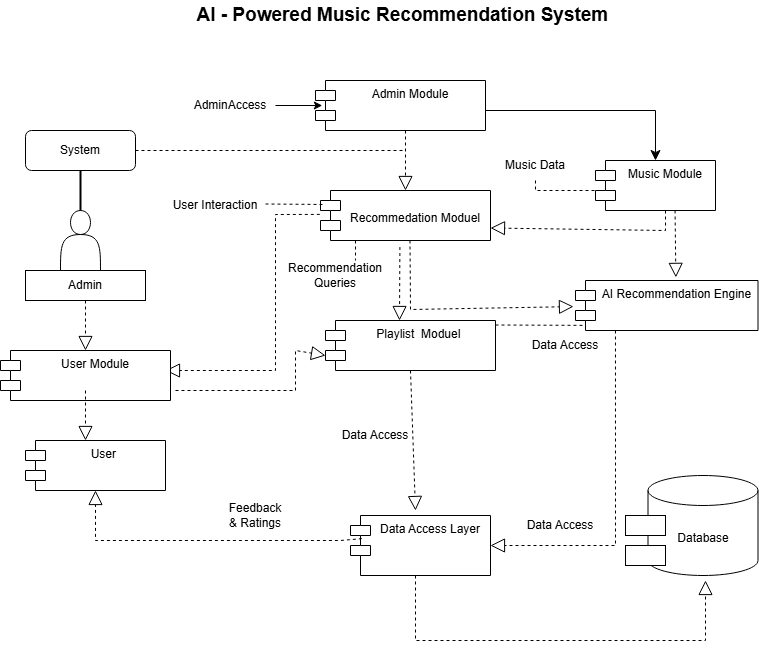

The diagram above was exported from draw.io. Its source (the exported page's mxGraphModel, read from the mxfile embedded in the PNG):
<mxGraphModel dx="1069" dy="593" grid="1" gridSize="10" guides="1" tooltips="1" connect="1" arrows="1" fold="1" page="1" pageScale="1" pageWidth="827" pageHeight="1169" math="0" shadow="0">
  <root>
    <mxCell id="0" />
    <mxCell id="1" parent="0" />
    <mxCell id="aeGls5uqAsNFsyjSRm2Y-1" parent="1" style="shape=module;align=left;spacingLeft=20;align=center;verticalAlign=top;whiteSpace=wrap;html=1;" value="Music Module" vertex="1">
      <mxGeometry height="50" width="120" x="620" y="170" as="geometry" />
    </mxCell>
    <mxCell id="aeGls5uqAsNFsyjSRm2Y-3" edge="1" parent="1" style="edgeStyle=segmentEdgeStyle;endArrow=classic;html=1;curved=0;rounded=0;endSize=8;startSize=8;" value="">
      <mxGeometry height="50" relative="1" width="50" as="geometry">
        <Array as="points">
          <mxPoint x="680" y="120" />
        </Array>
        <mxPoint x="490" y="120" as="sourcePoint" />
        <mxPoint x="680" y="170" as="targetPoint" />
      </mxGeometry>
    </mxCell>
    <mxCell id="aeGls5uqAsNFsyjSRm2Y-5" edge="1" parent="1" style="endArrow=block;dashed=1;endFill=0;endSize=12;html=1;rounded=0;" value="">
      <mxGeometry relative="1" width="160" as="geometry">
        <mxPoint x="430" y="140" as="sourcePoint" />
        <mxPoint x="430" y="200" as="targetPoint" />
      </mxGeometry>
    </mxCell>
    <mxCell id="aeGls5uqAsNFsyjSRm2Y-6" parent="1" style="shape=module;align=left;spacingLeft=20;align=center;verticalAlign=top;whiteSpace=wrap;html=1;" value="Playlist&amp;nbsp; Moduel&amp;nbsp;" vertex="1">
      <mxGeometry height="50" width="170" x="350" y="330" as="geometry" />
    </mxCell>
    <mxCell id="aeGls5uqAsNFsyjSRm2Y-7" edge="1" parent="1" style="endArrow=block;dashed=1;endFill=0;endSize=12;html=1;rounded=0;entryX=-0.011;entryY=0.522;entryDx=0;entryDy=0;entryPerimeter=0;" target="aeGls5uqAsNFsyjSRm2Y-37" value="">
      <mxGeometry relative="1" width="160" as="geometry">
        <Array as="points">
          <mxPoint x="435" y="319" />
        </Array>
        <mxPoint x="434.5" y="250" as="sourcePoint" />
        <mxPoint x="434.5" y="310" as="targetPoint" />
      </mxGeometry>
    </mxCell>
    <mxCell id="aeGls5uqAsNFsyjSRm2Y-8" parent="1" style="shape=module;align=left;spacingLeft=20;align=center;verticalAlign=top;whiteSpace=wrap;html=1;" value="&lt;div&gt;&lt;br&gt;&lt;/div&gt;&amp;nbsp;Recommedation Moduel&amp;nbsp;" vertex="1">
      <mxGeometry height="50" width="170" x="345" y="200" as="geometry" />
    </mxCell>
    <mxCell id="aeGls5uqAsNFsyjSRm2Y-10" edge="1" parent="1" style="endArrow=none;dashed=1;html=1;rounded=0;" value="">
      <mxGeometry height="50" relative="1" width="50" as="geometry">
        <mxPoint x="160" y="160" as="sourcePoint" />
        <mxPoint x="430" y="160" as="targetPoint" />
      </mxGeometry>
    </mxCell>
    <mxCell id="aeGls5uqAsNFsyjSRm2Y-11" parent="1" style="rounded=1;whiteSpace=wrap;html=1;" value="System" vertex="1">
      <mxGeometry height="40" width="110" x="50" y="140" as="geometry" />
    </mxCell>
    <mxCell id="aeGls5uqAsNFsyjSRm2Y-12" parent="1" style="shape=actor;whiteSpace=wrap;html=1;" value="" vertex="1">
      <mxGeometry height="60" width="40" x="85" y="220" as="geometry" />
    </mxCell>
    <mxCell id="aeGls5uqAsNFsyjSRm2Y-14" parent="1" style="line;strokeWidth=2;direction=south;html=1;" value="" vertex="1">
      <mxGeometry height="40" width="10" x="100" y="180" as="geometry" />
    </mxCell>
    <mxCell id="aeGls5uqAsNFsyjSRm2Y-18" edge="1" parent="1" source="aeGls5uqAsNFsyjSRm2Y-22" style="endArrow=block;dashed=1;endFill=0;endSize=12;html=1;rounded=0;" value="">
      <mxGeometry relative="1" width="160" as="geometry">
        <Array as="points" />
        <mxPoint x="104.5" y="290" as="sourcePoint" />
        <mxPoint x="110" y="360" as="targetPoint" />
      </mxGeometry>
    </mxCell>
    <mxCell id="aeGls5uqAsNFsyjSRm2Y-19" parent="1" style="shape=module;align=left;spacingLeft=20;align=center;verticalAlign=top;whiteSpace=wrap;html=1;" value="Admin Module" vertex="1">
      <mxGeometry height="50" width="170" x="340" y="90" as="geometry" />
    </mxCell>
    <mxCell id="aeGls5uqAsNFsyjSRm2Y-25" parent="1" style="shape=module;align=left;spacingLeft=20;align=center;verticalAlign=top;whiteSpace=wrap;html=1;" value="Data Access Layer" vertex="1">
      <mxGeometry height="60" width="140" x="375" y="525" as="geometry" />
    </mxCell>
    <mxCell id="aeGls5uqAsNFsyjSRm2Y-27" edge="1" parent="1" source="aeGls5uqAsNFsyjSRm2Y-6" style="endArrow=block;dashed=1;endFill=0;endSize=12;html=1;rounded=0;exitX=0.5;exitY=1;exitDx=0;exitDy=0;" value="">
      <mxGeometry relative="1" width="160" as="geometry">
        <Array as="points" />
        <mxPoint x="440" y="396.56" as="sourcePoint" />
        <mxPoint x="440" y="520" as="targetPoint" />
      </mxGeometry>
    </mxCell>
    <mxCell id="aeGls5uqAsNFsyjSRm2Y-31" edge="1" parent="1" source="aeGls5uqAsNFsyjSRm2Y-8" style="endArrow=block;dashed=1;endFill=0;endSize=12;html=1;rounded=0;exitX=-0.004;exitY=0.478;exitDx=0;exitDy=0;exitPerimeter=0;" value="">
      <mxGeometry relative="1" width="160" as="geometry">
        <Array as="points">
          <mxPoint x="300" y="224" />
          <mxPoint x="300" y="330" />
          <mxPoint x="300" y="380" />
          <mxPoint x="250" y="380" />
        </Array>
        <mxPoint x="190" y="320" as="sourcePoint" />
        <mxPoint x="190" y="380" as="targetPoint" />
      </mxGeometry>
    </mxCell>
    <mxCell id="aeGls5uqAsNFsyjSRm2Y-36" edge="1" parent="1" style="endArrow=block;dashed=1;endFill=0;endSize=12;html=1;rounded=0;entryX=1;entryY=0.75;entryDx=0;entryDy=0;" target="aeGls5uqAsNFsyjSRm2Y-8" value="">
      <mxGeometry relative="1" width="160" as="geometry">
        <Array as="points">
          <mxPoint x="690" y="240" />
        </Array>
        <mxPoint x="690" y="220" as="sourcePoint" />
        <mxPoint x="520" y="230" as="targetPoint" />
      </mxGeometry>
    </mxCell>
    <mxCell id="aeGls5uqAsNFsyjSRm2Y-44" parent="1" style="shape=cylinder3;whiteSpace=wrap;html=1;boundedLbl=1;backgroundOutline=1;size=15;" value="Database" vertex="1">
      <mxGeometry height="100" width="110" x="672.5" y="485" as="geometry" />
    </mxCell>
    <mxCell id="aeGls5uqAsNFsyjSRm2Y-45" parent="1" style="rounded=0;whiteSpace=wrap;html=1;" value="" vertex="1">
      <mxGeometry height="20" width="40" x="650" y="525" as="geometry" />
    </mxCell>
    <mxCell id="aeGls5uqAsNFsyjSRm2Y-46" parent="1" style="rounded=0;whiteSpace=wrap;html=1;" value="" vertex="1">
      <mxGeometry height="20" width="40" x="650" y="555" as="geometry" />
    </mxCell>
    <mxCell id="aeGls5uqAsNFsyjSRm2Y-53" parent="1" style="text;html=1;whiteSpace=wrap;strokeColor=none;fillColor=none;align=center;verticalAlign=middle;rounded=0;" value="User Interaction" vertex="1">
      <mxGeometry height="30" width="100" x="190" y="200" as="geometry" />
    </mxCell>
    <mxCell id="aeGls5uqAsNFsyjSRm2Y-54" edge="1" parent="1" style="endArrow=none;dashed=1;html=1;rounded=0;" value="">
      <mxGeometry height="50" relative="1" width="50" as="geometry">
        <mxPoint x="290" y="213.5" as="sourcePoint" />
        <mxPoint x="350" y="214" as="targetPoint" />
      </mxGeometry>
    </mxCell>
    <mxCell id="aeGls5uqAsNFsyjSRm2Y-55" parent="1" style="text;html=1;whiteSpace=wrap;strokeColor=none;fillColor=none;align=center;verticalAlign=middle;rounded=0;" value="Recommendation Queries" vertex="1">
      <mxGeometry height="30" width="60" x="330" y="270" as="geometry" />
    </mxCell>
    <mxCell id="aeGls5uqAsNFsyjSRm2Y-56" edge="1" parent="1" style="endArrow=none;dashed=1;html=1;rounded=0;entryX=0.833;entryY=0;entryDx=0;entryDy=0;entryPerimeter=0;" target="aeGls5uqAsNFsyjSRm2Y-55" value="">
      <mxGeometry height="50" relative="1" width="50" as="geometry">
        <mxPoint x="380" y="250" as="sourcePoint" />
        <mxPoint x="380" y="260" as="targetPoint" />
      </mxGeometry>
    </mxCell>
    <mxCell id="aeGls5uqAsNFsyjSRm2Y-58" parent="1" style="text;html=1;whiteSpace=wrap;strokeColor=none;fillColor=none;align=center;verticalAlign=middle;rounded=0;" value="Data Access" vertex="1">
      <mxGeometry height="30" width="80" x="360" y="430" as="geometry" />
    </mxCell>
    <mxCell id="aeGls5uqAsNFsyjSRm2Y-60" parent="1" style="text;html=1;whiteSpace=wrap;strokeColor=none;fillColor=none;align=center;verticalAlign=middle;rounded=0;" value="Data Access" vertex="1">
      <mxGeometry height="30" width="80" x="550" y="340" as="geometry" />
    </mxCell>
    <mxCell id="aeGls5uqAsNFsyjSRm2Y-62" edge="1" parent="1" style="endArrow=none;dashed=1;html=1;rounded=0;entryX=0.25;entryY=1;entryDx=0;entryDy=0;" value="">
      <mxGeometry height="50" relative="1" width="50" as="geometry">
        <Array as="points">
          <mxPoint x="644" y="335" />
        </Array>
        <mxPoint x="520" y="334.5" as="sourcePoint" />
        <mxPoint x="643.75" y="310" as="targetPoint" />
      </mxGeometry>
    </mxCell>
    <mxCell id="aeGls5uqAsNFsyjSRm2Y-63" parent="1" style="text;html=1;whiteSpace=wrap;strokeColor=none;fillColor=none;align=center;verticalAlign=middle;rounded=0;" value="Music Data" vertex="1">
      <mxGeometry height="30" width="80" x="520" y="160" as="geometry" />
    </mxCell>
    <mxCell id="aeGls5uqAsNFsyjSRm2Y-64" edge="1" parent="1" source="aeGls5uqAsNFsyjSRm2Y-63" style="endArrow=none;dashed=1;html=1;rounded=0;exitX=0.5;exitY=1;exitDx=0;exitDy=0;" value="">
      <mxGeometry height="50" relative="1" width="50" as="geometry">
        <Array as="points">
          <mxPoint x="560" y="200" />
        </Array>
        <mxPoint x="560" y="200" as="sourcePoint" />
        <mxPoint x="620" y="200" as="targetPoint" />
      </mxGeometry>
    </mxCell>
    <mxCell id="aeGls5uqAsNFsyjSRm2Y-67" parent="1" style="text;html=1;whiteSpace=wrap;strokeColor=none;fillColor=none;align=center;verticalAlign=middle;rounded=0;" value="Feedback &amp;amp; Ratings" vertex="1">
      <mxGeometry height="30" width="60" x="250" y="510" as="geometry" />
    </mxCell>
    <mxCell id="aeGls5uqAsNFsyjSRm2Y-71" parent="1" style="text;html=1;whiteSpace=wrap;strokeColor=none;fillColor=none;align=center;verticalAlign=middle;rounded=0;" value="Data Access" vertex="1">
      <mxGeometry height="30" width="90" x="540" y="520" as="geometry" />
    </mxCell>
    <mxCell id="aeGls5uqAsNFsyjSRm2Y-81" parent="1" style="text;html=1;whiteSpace=wrap;strokeColor=none;fillColor=none;align=center;verticalAlign=middle;rounded=0;" value="AdminAccess" vertex="1">
      <mxGeometry height="30" width="90" x="210" y="100" as="geometry" />
    </mxCell>
    <mxCell id="aeGls5uqAsNFsyjSRm2Y-83" edge="1" parent="1" source="aeGls5uqAsNFsyjSRm2Y-81" style="edgeStyle=orthogonalEdgeStyle;rounded=0;orthogonalLoop=1;jettySize=auto;html=1;exitX=1;exitY=0.5;exitDx=0;exitDy=0;entryX=-0.023;entryY=0.5;entryDx=0;entryDy=0;entryPerimeter=0;">
      <mxGeometry relative="1" as="geometry">
        <mxPoint x="346.78" y="115" as="targetPoint" />
      </mxGeometry>
    </mxCell>
    <mxCell id="aeGls5uqAsNFsyjSRm2Y-84" parent="1" style="text;html=1;whiteSpace=wrap;strokeColor=none;fillColor=none;align=center;verticalAlign=middle;rounded=0;" value="&lt;font style=&quot;font-size: 19px;&quot;&gt;&lt;b&gt;AI - Powered Music Recommendation System&amp;nbsp;&lt;/b&gt;&lt;/font&gt;" vertex="1">
      <mxGeometry height="30" width="440" x="210" y="10" as="geometry" />
    </mxCell>
    <mxCell id="wuYFAyYc3y-4LcT5inEZ-2" edge="1" parent="1" style="endArrow=block;dashed=1;endFill=0;endSize=12;html=1;rounded=0;" target="aeGls5uqAsNFsyjSRm2Y-22" value="">
      <mxGeometry relative="1" width="160" as="geometry">
        <Array as="points" />
        <mxPoint x="104.5" y="290" as="sourcePoint" />
        <mxPoint x="104.5" y="350" as="targetPoint" />
      </mxGeometry>
    </mxCell>
    <mxCell id="aeGls5uqAsNFsyjSRm2Y-22" parent="1" style="rounded=0;whiteSpace=wrap;html=1;" value="Admin" vertex="1">
      <mxGeometry height="30" width="120" x="50" y="280" as="geometry" />
    </mxCell>
    <mxCell id="wuYFAyYc3y-4LcT5inEZ-3" edge="1" parent="1" style="endArrow=block;dashed=1;endFill=0;endSize=12;html=1;rounded=0;" target="aeGls5uqAsNFsyjSRm2Y-37" value="">
      <mxGeometry relative="1" width="160" as="geometry">
        <Array as="points" />
        <mxPoint x="690.75" y="310" as="sourcePoint" />
        <mxPoint x="690.75" y="370" as="targetPoint" />
      </mxGeometry>
    </mxCell>
    <mxCell id="aeGls5uqAsNFsyjSRm2Y-37" parent="1" style="shape=module;align=left;spacingLeft=20;align=center;verticalAlign=top;whiteSpace=wrap;html=1;" value="AI Recommendation Engine" vertex="1">
      <mxGeometry height="50" width="182.5" x="600" y="290" as="geometry" />
    </mxCell>
    <mxCell id="wuYFAyYc3y-4LcT5inEZ-4" edge="1" parent="1" style="endArrow=block;dashed=1;endFill=0;endSize=12;html=1;rounded=0;entryX=0.55;entryY=-0.062;entryDx=0;entryDy=0;entryPerimeter=0;" target="aeGls5uqAsNFsyjSRm2Y-37" value="">
      <mxGeometry relative="1" width="160" as="geometry">
        <Array as="points" />
        <mxPoint x="699.56" y="220" as="sourcePoint" />
        <mxPoint x="701" y="280" as="targetPoint" />
      </mxGeometry>
    </mxCell>
    <mxCell id="wuYFAyYc3y-4LcT5inEZ-6" edge="1" parent="1" source="aeGls5uqAsNFsyjSRm2Y-37" style="endArrow=block;dashed=1;endFill=0;endSize=12;html=1;rounded=0;entryX=1;entryY=0.5;entryDx=0;entryDy=0;exitX=0.219;exitY=1;exitDx=0;exitDy=0;exitPerimeter=0;" target="aeGls5uqAsNFsyjSRm2Y-25" value="">
      <mxGeometry relative="1" width="160" as="geometry">
        <Array as="points">
          <mxPoint x="640" y="555" />
        </Array>
        <mxPoint x="700" y="340" as="sourcePoint" />
        <mxPoint x="600.0600000000002" y="410" as="targetPoint" />
      </mxGeometry>
    </mxCell>
    <mxCell id="wuYFAyYc3y-4LcT5inEZ-9" parent="1" style="shape=module;align=left;spacingLeft=20;align=center;verticalAlign=top;whiteSpace=wrap;html=1;" value="User&amp;nbsp;" vertex="1">
      <mxGeometry height="50" width="140" x="50" y="450" as="geometry" />
    </mxCell>
    <mxCell id="wuYFAyYc3y-4LcT5inEZ-10" edge="1" parent="1" source="aeGls5uqAsNFsyjSRm2Y-25" style="endArrow=block;dashed=1;endFill=0;endSize=12;html=1;rounded=0;entryX=0.5;entryY=1;entryDx=0;entryDy=0;exitX=0.081;exitY=0.386;exitDx=0;exitDy=0;exitPerimeter=0;" target="wuYFAyYc3y-4LcT5inEZ-9" value="">
      <mxGeometry relative="1" width="160" as="geometry">
        <Array as="points">
          <mxPoint x="365" y="550" />
          <mxPoint x="120" y="550" />
        </Array>
        <mxPoint x="365" y="530" as="sourcePoint" />
        <mxPoint x="190" y="548" as="targetPoint" />
      </mxGeometry>
    </mxCell>
    <mxCell id="wuYFAyYc3y-4LcT5inEZ-13" edge="1" parent="1" style="endArrow=block;dashed=1;endFill=0;endSize=12;html=1;rounded=0;" value="">
      <mxGeometry relative="1" width="160" as="geometry">
        <Array as="points" />
        <mxPoint x="424.40999999999997" y="256.56" as="sourcePoint" />
        <mxPoint x="424" y="330" as="targetPoint" />
      </mxGeometry>
    </mxCell>
    <mxCell id="wuYFAyYc3y-4LcT5inEZ-14" edge="1" parent="1" style="endArrow=block;dashed=1;endFill=0;endSize=12;html=1;rounded=0;" value="">
      <mxGeometry relative="1" width="160" as="geometry">
        <Array as="points">
          <mxPoint x="440" y="650" />
          <mxPoint x="730" y="650" />
        </Array>
        <mxPoint x="440" y="585" as="sourcePoint" />
        <mxPoint x="730" y="590" as="targetPoint" />
      </mxGeometry>
    </mxCell>
    <mxCell id="g_FWW1wreEj05xZfIK_s-1" parent="1" style="shape=module;align=left;spacingLeft=20;align=center;verticalAlign=top;whiteSpace=wrap;html=1;" value="User Module" vertex="1">
      <mxGeometry height="50" width="170" x="25" y="360" as="geometry" />
    </mxCell>
    <mxCell id="g_FWW1wreEj05xZfIK_s-3" edge="1" parent="1" style="endArrow=block;dashed=1;endFill=0;endSize=12;html=1;rounded=0;entryX=0;entryY=0;entryDx=0;entryDy=35;entryPerimeter=0;" target="aeGls5uqAsNFsyjSRm2Y-6" value="">
      <mxGeometry relative="1" width="160" as="geometry">
        <Array as="points">
          <mxPoint x="320" y="400" />
          <mxPoint x="320" y="360" />
        </Array>
        <mxPoint x="200" y="400" as="sourcePoint" />
        <mxPoint x="250.44000000000005" y="507" as="targetPoint" />
      </mxGeometry>
    </mxCell>
    <mxCell id="g_FWW1wreEj05xZfIK_s-4" edge="1" parent="1" style="endArrow=block;dashed=1;endFill=0;endSize=12;html=1;rounded=0;" value="">
      <mxGeometry relative="1" width="160" as="geometry">
        <Array as="points" />
        <mxPoint x="110" y="400" as="sourcePoint" />
        <mxPoint x="110" y="450" as="targetPoint" />
      </mxGeometry>
    </mxCell>
  </root>
</mxGraphModel>